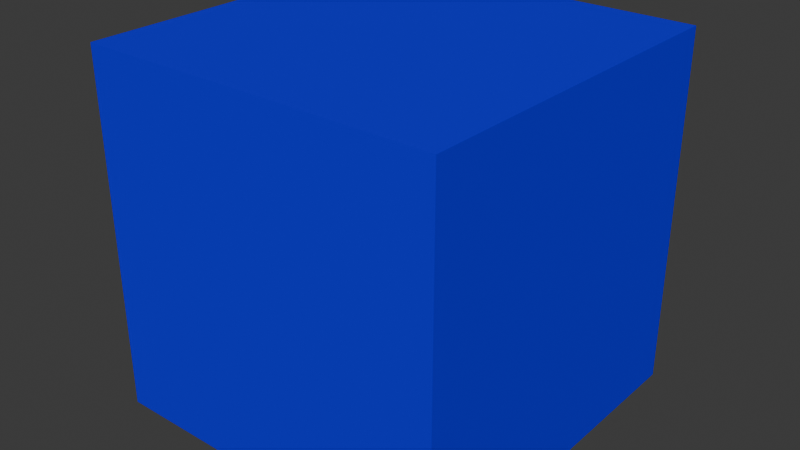 # Source: cube-materials.blend  (saved by Blender 4.5.87; exported with 4.5.12 LTS)
import bpy
from mathutils import Matrix  # noqa: F401  (used for matrix-valued properties, if any)

bpy.ops.wm.read_factory_settings(use_empty=True)
scene = bpy.context.scene
scene.name = 'Scene'

# ---- collections
col_collection = bpy.data.collections.new('Collection'); scene.collection.children.link(col_collection)

# ---- materials (node trees are filled in below, after node groups)
mat_material = bpy.data.materials.new('Material')
mat_material.alpha_threshold = 0.0
mat_material.roughness = 0.5
mat_material.line_color = (0.0, 0.0, 0.0, 1.0)

# ---- material node trees
mat_material.use_nodes = True; mat_material.node_tree.nodes.clear()
_N = mat_material.node_tree.nodes; _L = mat_material.node_tree.links
n0 = _N.new('ShaderNodeOutputMaterial'); n0.name = 'Material Output'; n0.location = (200, 100)
n1 = _N.new('ShaderNodeBsdfPrincipled'); n1.name = 'Principled BSDF'; n1.location = (-200, 100)
n1.inputs[0].default_value = (0.008336, 0.0, 0.8003, 1.0)
n1.inputs[2].default_value = 0.8
n1.inputs[3].default_value = 2.0
n1.inputs[14].default_value = (0.0195, 0.0, 1.0, 1.0)
n1.inputs[22].default_value = (1.0, 0.0286, 0.6933, 1.0)
_L.new(n1.outputs[0], n0.inputs[0])
n0.is_active_output = True

# ---- world
world_world = bpy.data.worlds.new('World'); scene.world = world_world
world_world.use_nodes = True; world_world.node_tree.nodes.clear()
_N = world_world.node_tree.nodes; _L = world_world.node_tree.links
n0 = _N.new('ShaderNodeOutputWorld'); n0.name = 'World Output'; n0.location = (200, 100)
n1 = _N.new('ShaderNodeBackground'); n1.name = 'Background'; n1.location = (-200, 100)
n1.inputs[0].default_value = (0.05088, 0.05088, 0.05088, 1.0)
_L.new(n1.outputs[0], n0.inputs[0])
n0.is_active_output = True
world_world.color = (0.05088, 0.05088, 0.05088)
world_world.sun_shadow_jitter_overblur = 0.0

# ---- meshes
me_cube = bpy.data.meshes.new('Cube')
me_cube.from_pydata([(1.0, 1.0, 1.0), (1.0, 1.0, -1.0), (1.0, -1.0, 1.0), (1.0, -1.0, -1.0), (-1.0, 1.0, 1.0), (-1.0, 1.0, -1.0), (-1.0, -1.0, 1.0), (-1.0, -1.0, -1.0)], [], [(0, 4, 6, 2), (3, 2, 6, 7), (7, 6, 4, 5), (5, 1, 3, 7), (1, 0, 2, 3), (5, 4, 0, 1)])
_uv = me_cube.uv_layers.new(name='UVMap')
_uv.uv.foreach_set('vector', [0.625, 0.5, 0.875, 0.5, 0.875, 0.75, 0.625, 0.75, 0.375, 0.75, 0.625, 0.75, 0.625, 1.0, 0.375, 1.0, 0.375, 0.0, 0.625, 0.0, 0.625, 0.25, 0.375, 0.25, 0.125, 0.5, 0.375, 0.5, 0.375, 0.75, 0.125, 0.75, 0.375, 0.5, 0.625, 0.5, 0.625, 0.75, 0.375, 0.75, 0.375, 0.25, 0.625, 0.25, 0.625, 0.5, 0.375, 0.5])
me_cube.materials.append(mat_material)
me_cube.use_mirror_vertex_groups = False
me_cube.update()

# ---- objects
ob_cube = bpy.data.objects.new('Cube', me_cube)

# ---- transforms, parenting, visibility, modifiers, constraints
ob_cube.location = (0.0, 0.0, 1.0)
ob_cube.rotation_euler = (0.0, -0.0, 6.283)
ob_cube.lock_rotations_4d = False
ob_cube.empty_display_type = 'ARROWS'
ob_cube.lineart.crease_threshold = 0.0

# ---- collection membership
col_collection.objects.link(ob_cube)

# ---- scene / render settings (as saved in the file)
scene.frame_start = 1; scene.frame_end = 250; scene.frame_set(60)
scene.render.engine = 'BLENDER_EEVEE_NEXT'
bpy.context.view_layer.update()

# ---- added for rendering (the .blend has no active camera and no usable light): camera, sun
cam_auto = bpy.data.cameras.new('AutoCamera')
cam_auto.lens = 50.0
cam_auto.sensor_width = 36.0
cam_auto.clip_end = 1000.0
ob_auto_camera = bpy.data.objects.new('AutoCamera', cam_auto)
scene.collection.objects.link(ob_auto_camera)
ob_auto_camera.location = (3.20507, -3.84609, 3.56406)
ob_auto_camera.rotation_euler = (1.09748, -7.21219e-08, 0.694738)
scene.camera = ob_auto_camera
light_auto_sun = bpy.data.lights.new('AutoSun', 'SUN')
light_auto_sun.energy = 3.0
light_auto_sun.angle = 0.0523599
ob_auto_sun = bpy.data.objects.new('AutoSun', light_auto_sun)
scene.collection.objects.link(ob_auto_sun)
ob_auto_sun.rotation_euler = (0.872665, 0.174533, 0.523599)
bpy.context.view_layer.update()
